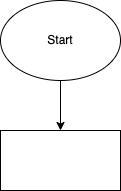

The diagram above was exported from draw.io. Its source (the exported page's mxGraphModel, read from the mxfile embedded in the PNG):
<mxGraphModel dx="552" dy="520" grid="1" gridSize="10" guides="1" tooltips="1" connect="1" arrows="1" fold="1" page="1" pageScale="1" pageWidth="827" pageHeight="1169" math="0" shadow="0">
  <root>
    <mxCell id="0" />
    <mxCell id="1" parent="0" />
    <mxCell id="5" value="" style="edgeStyle=none;html=1;" edge="1" parent="1" source="3" target="4">
      <mxGeometry relative="1" as="geometry" />
    </mxCell>
    <mxCell id="3" value="Start" style="ellipse;whiteSpace=wrap;html=1;" vertex="1" parent="1">
      <mxGeometry x="294" y="20" width="120" height="80" as="geometry" />
    </mxCell>
    <mxCell id="4" value="" style="whiteSpace=wrap;html=1;" vertex="1" parent="1">
      <mxGeometry x="294" y="150" width="120" height="60" as="geometry" />
    </mxCell>
  </root>
</mxGraphModel>